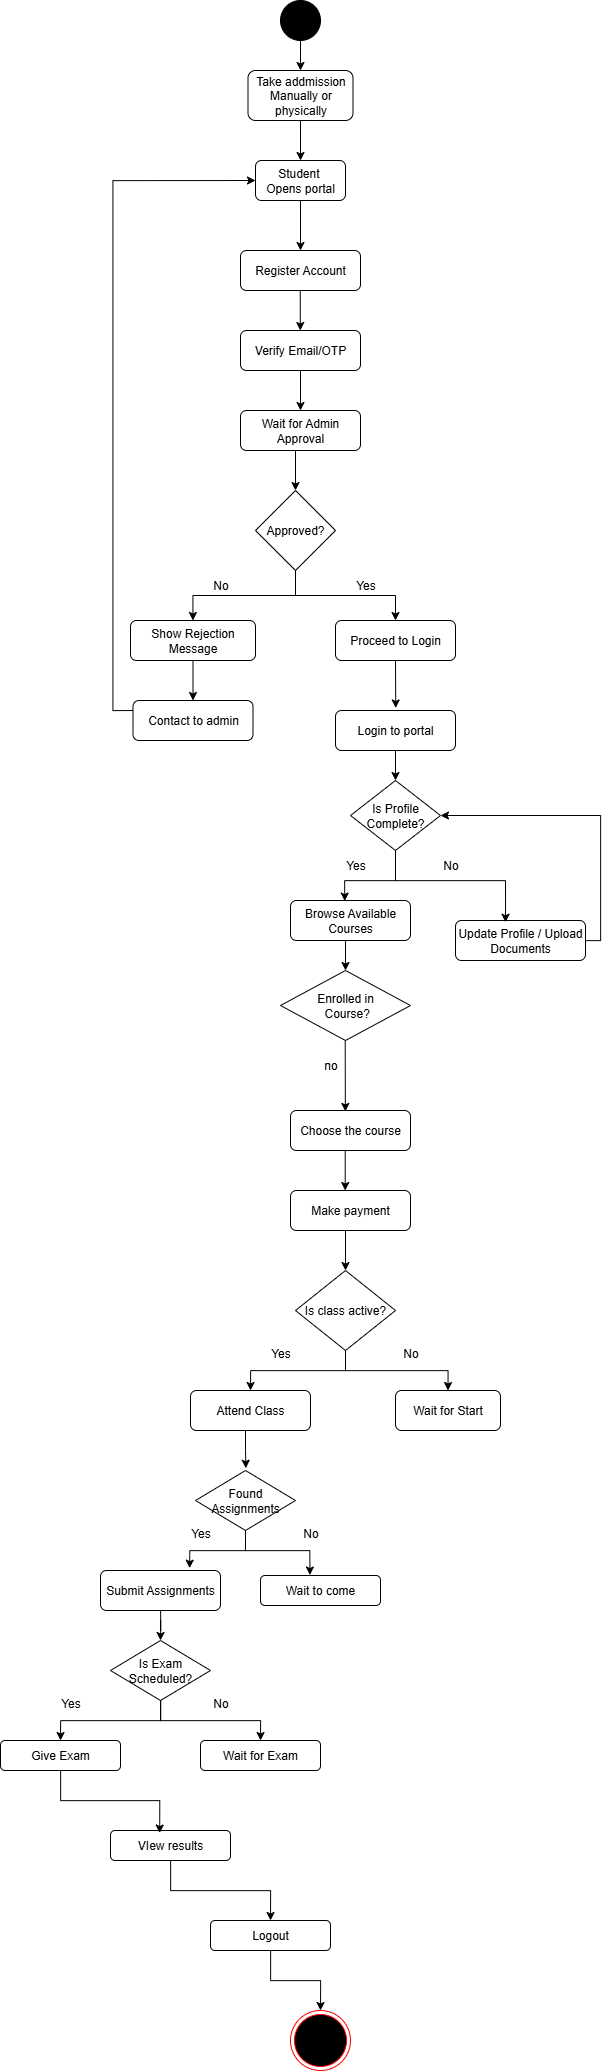

The diagram above was exported from draw.io. Its source (the exported page's mxGraphModel, read from the mxfile embedded in the PNG):
<mxGraphModel dx="2771" dy="1683" grid="1" gridSize="10" guides="1" tooltips="1" connect="1" arrows="1" fold="1" page="1" pageScale="1" pageWidth="850" pageHeight="1100" math="0" shadow="0">
  <root>
    <mxCell id="0" />
    <mxCell id="1" parent="0" />
    <mxCell id="KLlrF1s_pBdJs99a8JZ1-1" value="" style="ellipse;whiteSpace=wrap;html=1;aspect=fixed;fillColor=#000000;" vertex="1" parent="1">
      <mxGeometry x="340" y="170" width="40" height="40" as="geometry" />
    </mxCell>
    <mxCell id="KLlrF1s_pBdJs99a8JZ1-2" value="" style="endArrow=classic;html=1;rounded=0;exitX=0.5;exitY=1;exitDx=0;exitDy=0;entryX=0.5;entryY=0;entryDx=0;entryDy=0;" edge="1" parent="1" source="KLlrF1s_pBdJs99a8JZ1-1">
      <mxGeometry width="50" height="50" relative="1" as="geometry">
        <mxPoint x="330" y="340" as="sourcePoint" />
        <mxPoint x="360" y="240" as="targetPoint" />
      </mxGeometry>
    </mxCell>
    <mxCell id="KLlrF1s_pBdJs99a8JZ1-83" style="edgeStyle=orthogonalEdgeStyle;rounded=0;orthogonalLoop=1;jettySize=auto;html=1;entryX=0.5;entryY=0;entryDx=0;entryDy=0;" edge="1" parent="1" source="KLlrF1s_pBdJs99a8JZ1-7" target="KLlrF1s_pBdJs99a8JZ1-9">
      <mxGeometry relative="1" as="geometry" />
    </mxCell>
    <mxCell id="KLlrF1s_pBdJs99a8JZ1-7" value="Student&amp;nbsp;&lt;div&gt;Opens&amp;nbsp;&lt;span style=&quot;background-color: transparent; color: light-dark(rgb(0, 0, 0), rgb(255, 255, 255));&quot;&gt;portal&lt;/span&gt;&lt;/div&gt;" style="rounded=1;whiteSpace=wrap;html=1;" vertex="1" parent="1">
      <mxGeometry x="315" y="330" width="90" height="40" as="geometry" />
    </mxCell>
    <mxCell id="KLlrF1s_pBdJs99a8JZ1-9" value="Register Account" style="rounded=1;whiteSpace=wrap;html=1;" vertex="1" parent="1">
      <mxGeometry x="300" y="420" width="120" height="40" as="geometry" />
    </mxCell>
    <mxCell id="KLlrF1s_pBdJs99a8JZ1-10" value="Verify Email/OTP" style="rounded=1;whiteSpace=wrap;html=1;" vertex="1" parent="1">
      <mxGeometry x="300" y="500" width="120" height="40" as="geometry" />
    </mxCell>
    <mxCell id="KLlrF1s_pBdJs99a8JZ1-11" value="Wait for Admin Approval" style="rounded=1;whiteSpace=wrap;html=1;" vertex="1" parent="1">
      <mxGeometry x="300" y="580" width="120" height="40" as="geometry" />
    </mxCell>
    <mxCell id="KLlrF1s_pBdJs99a8JZ1-12" value="Proceed to Login" style="rounded=1;whiteSpace=wrap;html=1;" vertex="1" parent="1">
      <mxGeometry x="395" y="790" width="120" height="40" as="geometry" />
    </mxCell>
    <mxCell id="KLlrF1s_pBdJs99a8JZ1-80" style="edgeStyle=orthogonalEdgeStyle;rounded=0;orthogonalLoop=1;jettySize=auto;html=1;entryX=0;entryY=0.5;entryDx=0;entryDy=0;exitX=0;exitY=0.25;exitDx=0;exitDy=0;" edge="1" parent="1" source="KLlrF1s_pBdJs99a8JZ1-85" target="KLlrF1s_pBdJs99a8JZ1-7">
      <mxGeometry relative="1" as="geometry">
        <mxPoint x="20" y="800" as="sourcePoint" />
        <mxPoint x="160" y="230" as="targetPoint" />
      </mxGeometry>
    </mxCell>
    <mxCell id="KLlrF1s_pBdJs99a8JZ1-86" style="edgeStyle=orthogonalEdgeStyle;rounded=0;orthogonalLoop=1;jettySize=auto;html=1;entryX=0.5;entryY=0;entryDx=0;entryDy=0;" edge="1" parent="1" source="KLlrF1s_pBdJs99a8JZ1-13" target="KLlrF1s_pBdJs99a8JZ1-85">
      <mxGeometry relative="1" as="geometry" />
    </mxCell>
    <mxCell id="KLlrF1s_pBdJs99a8JZ1-13" value="Show Rejection Message" style="rounded=1;whiteSpace=wrap;html=1;" vertex="1" parent="1">
      <mxGeometry x="190" y="790" width="125" height="40" as="geometry" />
    </mxCell>
    <mxCell id="KLlrF1s_pBdJs99a8JZ1-76" style="edgeStyle=orthogonalEdgeStyle;rounded=0;orthogonalLoop=1;jettySize=auto;html=1;" edge="1" parent="1" source="KLlrF1s_pBdJs99a8JZ1-14" target="KLlrF1s_pBdJs99a8JZ1-13">
      <mxGeometry relative="1" as="geometry" />
    </mxCell>
    <mxCell id="KLlrF1s_pBdJs99a8JZ1-77" style="edgeStyle=orthogonalEdgeStyle;rounded=0;orthogonalLoop=1;jettySize=auto;html=1;" edge="1" parent="1" source="KLlrF1s_pBdJs99a8JZ1-14" target="KLlrF1s_pBdJs99a8JZ1-12">
      <mxGeometry relative="1" as="geometry" />
    </mxCell>
    <mxCell id="KLlrF1s_pBdJs99a8JZ1-14" value="Approved?" style="rhombus;whiteSpace=wrap;html=1;" vertex="1" parent="1">
      <mxGeometry x="315" y="660" width="80" height="80" as="geometry" />
    </mxCell>
    <mxCell id="KLlrF1s_pBdJs99a8JZ1-15" value="No" style="text;html=1;align=center;verticalAlign=middle;resizable=0;points=[];autosize=1;strokeColor=none;fillColor=none;" vertex="1" parent="1">
      <mxGeometry x="260" y="740" width="40" height="30" as="geometry" />
    </mxCell>
    <mxCell id="KLlrF1s_pBdJs99a8JZ1-16" value="Yes" style="text;html=1;align=center;verticalAlign=middle;resizable=0;points=[];autosize=1;strokeColor=none;fillColor=none;" vertex="1" parent="1">
      <mxGeometry x="405" y="740" width="40" height="30" as="geometry" />
    </mxCell>
    <mxCell id="KLlrF1s_pBdJs99a8JZ1-17" value="" style="ellipse;html=1;shape=endState;fillColor=#000000;strokeColor=#ff0000;" vertex="1" parent="1">
      <mxGeometry x="350" y="2180" width="60" height="60" as="geometry" />
    </mxCell>
    <mxCell id="KLlrF1s_pBdJs99a8JZ1-18" value="Login to portal" style="rounded=1;whiteSpace=wrap;html=1;" vertex="1" parent="1">
      <mxGeometry x="395" y="880" width="120" height="40" as="geometry" />
    </mxCell>
    <mxCell id="KLlrF1s_pBdJs99a8JZ1-19" value="Is Profile Complete?" style="rhombus;whiteSpace=wrap;html=1;" vertex="1" parent="1">
      <mxGeometry x="410" y="950" width="90" height="70" as="geometry" />
    </mxCell>
    <mxCell id="KLlrF1s_pBdJs99a8JZ1-20" value="Yes" style="text;html=1;align=center;verticalAlign=middle;resizable=0;points=[];autosize=1;strokeColor=none;fillColor=none;" vertex="1" parent="1">
      <mxGeometry x="395" y="1020" width="40" height="30" as="geometry" />
    </mxCell>
    <mxCell id="KLlrF1s_pBdJs99a8JZ1-21" value="No" style="text;html=1;align=center;verticalAlign=middle;resizable=0;points=[];autosize=1;strokeColor=none;fillColor=none;" vertex="1" parent="1">
      <mxGeometry x="490" y="1020" width="40" height="30" as="geometry" />
    </mxCell>
    <mxCell id="KLlrF1s_pBdJs99a8JZ1-82" style="edgeStyle=orthogonalEdgeStyle;rounded=0;orthogonalLoop=1;jettySize=auto;html=1;entryX=1;entryY=0.5;entryDx=0;entryDy=0;" edge="1" parent="1" source="KLlrF1s_pBdJs99a8JZ1-22" target="KLlrF1s_pBdJs99a8JZ1-19">
      <mxGeometry relative="1" as="geometry">
        <Array as="points">
          <mxPoint x="660" y="1110" />
          <mxPoint x="660" y="985" />
        </Array>
      </mxGeometry>
    </mxCell>
    <mxCell id="KLlrF1s_pBdJs99a8JZ1-22" value="Update Profile / Upload Documents" style="rounded=1;whiteSpace=wrap;html=1;" vertex="1" parent="1">
      <mxGeometry x="515" y="1090" width="130" height="40" as="geometry" />
    </mxCell>
    <mxCell id="KLlrF1s_pBdJs99a8JZ1-23" value="Browse Available Courses" style="rounded=1;whiteSpace=wrap;html=1;" vertex="1" parent="1">
      <mxGeometry x="350" y="1070" width="120" height="40" as="geometry" />
    </mxCell>
    <mxCell id="KLlrF1s_pBdJs99a8JZ1-24" value="Enrolled in&lt;div&gt;&amp;nbsp;Course?&lt;/div&gt;" style="rhombus;whiteSpace=wrap;html=1;" vertex="1" parent="1">
      <mxGeometry x="340" y="1140" width="130" height="70" as="geometry" />
    </mxCell>
    <mxCell id="KLlrF1s_pBdJs99a8JZ1-25" value="Choose the course" style="rounded=1;whiteSpace=wrap;html=1;" vertex="1" parent="1">
      <mxGeometry x="350" y="1280" width="120" height="40" as="geometry" />
    </mxCell>
    <mxCell id="KLlrF1s_pBdJs99a8JZ1-26" value="no" style="text;html=1;align=center;verticalAlign=middle;resizable=0;points=[];autosize=1;strokeColor=none;fillColor=none;" vertex="1" parent="1">
      <mxGeometry x="370" y="1220" width="40" height="30" as="geometry" />
    </mxCell>
    <mxCell id="KLlrF1s_pBdJs99a8JZ1-27" value="Make payment" style="rounded=1;whiteSpace=wrap;html=1;" vertex="1" parent="1">
      <mxGeometry x="350" y="1360" width="120" height="40" as="geometry" />
    </mxCell>
    <mxCell id="KLlrF1s_pBdJs99a8JZ1-72" style="edgeStyle=orthogonalEdgeStyle;rounded=0;orthogonalLoop=1;jettySize=auto;html=1;entryX=0.5;entryY=0;entryDx=0;entryDy=0;" edge="1" parent="1" source="KLlrF1s_pBdJs99a8JZ1-28" target="KLlrF1s_pBdJs99a8JZ1-33">
      <mxGeometry relative="1" as="geometry" />
    </mxCell>
    <mxCell id="KLlrF1s_pBdJs99a8JZ1-73" style="edgeStyle=orthogonalEdgeStyle;rounded=0;orthogonalLoop=1;jettySize=auto;html=1;entryX=0.5;entryY=0;entryDx=0;entryDy=0;" edge="1" parent="1" source="KLlrF1s_pBdJs99a8JZ1-28" target="KLlrF1s_pBdJs99a8JZ1-32">
      <mxGeometry relative="1" as="geometry" />
    </mxCell>
    <mxCell id="KLlrF1s_pBdJs99a8JZ1-28" value="Is class active?" style="rhombus;whiteSpace=wrap;html=1;" vertex="1" parent="1">
      <mxGeometry x="355" y="1440" width="100" height="80" as="geometry" />
    </mxCell>
    <mxCell id="KLlrF1s_pBdJs99a8JZ1-30" value="Yes" style="text;html=1;align=center;verticalAlign=middle;resizable=0;points=[];autosize=1;strokeColor=none;fillColor=none;" vertex="1" parent="1">
      <mxGeometry x="320" y="1508" width="40" height="30" as="geometry" />
    </mxCell>
    <mxCell id="KLlrF1s_pBdJs99a8JZ1-31" value="No" style="text;html=1;align=center;verticalAlign=middle;resizable=0;points=[];autosize=1;strokeColor=none;fillColor=none;" vertex="1" parent="1">
      <mxGeometry x="450" y="1508" width="40" height="30" as="geometry" />
    </mxCell>
    <mxCell id="KLlrF1s_pBdJs99a8JZ1-32" value="Wait for Start" style="rounded=1;whiteSpace=wrap;html=1;" vertex="1" parent="1">
      <mxGeometry x="455" y="1560" width="105" height="40" as="geometry" />
    </mxCell>
    <mxCell id="KLlrF1s_pBdJs99a8JZ1-33" value="Attend Class" style="rounded=1;whiteSpace=wrap;html=1;" vertex="1" parent="1">
      <mxGeometry x="250" y="1560" width="120" height="40" as="geometry" />
    </mxCell>
    <mxCell id="KLlrF1s_pBdJs99a8JZ1-67" style="edgeStyle=orthogonalEdgeStyle;rounded=0;orthogonalLoop=1;jettySize=auto;html=1;entryX=0.5;entryY=0;entryDx=0;entryDy=0;" edge="1" parent="1" source="KLlrF1s_pBdJs99a8JZ1-34" target="KLlrF1s_pBdJs99a8JZ1-39">
      <mxGeometry relative="1" as="geometry" />
    </mxCell>
    <mxCell id="KLlrF1s_pBdJs99a8JZ1-34" value="Submit Assignments" style="rounded=1;whiteSpace=wrap;html=1;" vertex="1" parent="1">
      <mxGeometry x="160" y="1740" width="120" height="40" as="geometry" />
    </mxCell>
    <mxCell id="KLlrF1s_pBdJs99a8JZ1-66" style="edgeStyle=orthogonalEdgeStyle;rounded=0;orthogonalLoop=1;jettySize=auto;html=1;entryX=0.412;entryY=-0.016;entryDx=0;entryDy=0;entryPerimeter=0;" edge="1" parent="1" source="KLlrF1s_pBdJs99a8JZ1-35" target="KLlrF1s_pBdJs99a8JZ1-36">
      <mxGeometry relative="1" as="geometry">
        <mxPoint x="370" y="1740" as="targetPoint" />
        <Array as="points">
          <mxPoint x="305" y="1720" />
          <mxPoint x="369" y="1720" />
        </Array>
      </mxGeometry>
    </mxCell>
    <mxCell id="KLlrF1s_pBdJs99a8JZ1-35" value="Found Assignments" style="rhombus;whiteSpace=wrap;html=1;" vertex="1" parent="1">
      <mxGeometry x="255" y="1640" width="100" height="60" as="geometry" />
    </mxCell>
    <mxCell id="KLlrF1s_pBdJs99a8JZ1-36" value="Wait to come" style="rounded=1;whiteSpace=wrap;html=1;" vertex="1" parent="1">
      <mxGeometry x="320" y="1745" width="120" height="30" as="geometry" />
    </mxCell>
    <mxCell id="KLlrF1s_pBdJs99a8JZ1-37" value="Yes" style="text;html=1;align=center;verticalAlign=middle;resizable=0;points=[];autosize=1;strokeColor=none;fillColor=none;" vertex="1" parent="1">
      <mxGeometry x="240" y="1688" width="40" height="30" as="geometry" />
    </mxCell>
    <mxCell id="KLlrF1s_pBdJs99a8JZ1-38" value="No" style="text;html=1;align=center;verticalAlign=middle;resizable=0;points=[];autosize=1;strokeColor=none;fillColor=none;" vertex="1" parent="1">
      <mxGeometry x="350" y="1688" width="40" height="30" as="geometry" />
    </mxCell>
    <mxCell id="KLlrF1s_pBdJs99a8JZ1-68" style="edgeStyle=orthogonalEdgeStyle;rounded=0;orthogonalLoop=1;jettySize=auto;html=1;entryX=0.5;entryY=0;entryDx=0;entryDy=0;" edge="1" parent="1" source="KLlrF1s_pBdJs99a8JZ1-39" target="KLlrF1s_pBdJs99a8JZ1-42">
      <mxGeometry relative="1" as="geometry" />
    </mxCell>
    <mxCell id="KLlrF1s_pBdJs99a8JZ1-69" style="edgeStyle=orthogonalEdgeStyle;rounded=0;orthogonalLoop=1;jettySize=auto;html=1;entryX=0.5;entryY=0;entryDx=0;entryDy=0;" edge="1" parent="1" source="KLlrF1s_pBdJs99a8JZ1-39" target="KLlrF1s_pBdJs99a8JZ1-43">
      <mxGeometry relative="1" as="geometry" />
    </mxCell>
    <mxCell id="KLlrF1s_pBdJs99a8JZ1-39" value="Is Exam Scheduled?" style="rhombus;whiteSpace=wrap;html=1;" vertex="1" parent="1">
      <mxGeometry x="170" y="1810" width="100" height="60" as="geometry" />
    </mxCell>
    <mxCell id="KLlrF1s_pBdJs99a8JZ1-40" value="Yes" style="text;html=1;align=center;verticalAlign=middle;resizable=0;points=[];autosize=1;strokeColor=none;fillColor=none;" vertex="1" parent="1">
      <mxGeometry x="110" y="1858" width="40" height="30" as="geometry" />
    </mxCell>
    <mxCell id="KLlrF1s_pBdJs99a8JZ1-41" value="No" style="text;html=1;align=center;verticalAlign=middle;resizable=0;points=[];autosize=1;strokeColor=none;fillColor=none;" vertex="1" parent="1">
      <mxGeometry x="260" y="1858" width="40" height="30" as="geometry" />
    </mxCell>
    <mxCell id="KLlrF1s_pBdJs99a8JZ1-42" value="Give Exam" style="rounded=1;whiteSpace=wrap;html=1;" vertex="1" parent="1">
      <mxGeometry x="60" y="1910" width="120" height="30" as="geometry" />
    </mxCell>
    <mxCell id="KLlrF1s_pBdJs99a8JZ1-43" value="Wait for Exam" style="rounded=1;whiteSpace=wrap;html=1;" vertex="1" parent="1">
      <mxGeometry x="260" y="1910" width="120" height="30" as="geometry" />
    </mxCell>
    <mxCell id="KLlrF1s_pBdJs99a8JZ1-71" style="edgeStyle=orthogonalEdgeStyle;rounded=0;orthogonalLoop=1;jettySize=auto;html=1;entryX=0.5;entryY=0;entryDx=0;entryDy=0;" edge="1" parent="1" source="KLlrF1s_pBdJs99a8JZ1-45" target="KLlrF1s_pBdJs99a8JZ1-46">
      <mxGeometry relative="1" as="geometry" />
    </mxCell>
    <mxCell id="KLlrF1s_pBdJs99a8JZ1-45" value="VIew results" style="rounded=1;whiteSpace=wrap;html=1;" vertex="1" parent="1">
      <mxGeometry x="170" y="2000" width="120" height="30" as="geometry" />
    </mxCell>
    <mxCell id="KLlrF1s_pBdJs99a8JZ1-78" style="edgeStyle=orthogonalEdgeStyle;rounded=0;orthogonalLoop=1;jettySize=auto;html=1;entryX=0.5;entryY=0;entryDx=0;entryDy=0;" edge="1" parent="1" source="KLlrF1s_pBdJs99a8JZ1-46" target="KLlrF1s_pBdJs99a8JZ1-17">
      <mxGeometry relative="1" as="geometry" />
    </mxCell>
    <mxCell id="KLlrF1s_pBdJs99a8JZ1-46" value="Logout" style="rounded=1;whiteSpace=wrap;html=1;" vertex="1" parent="1">
      <mxGeometry x="270" y="2090" width="120" height="30" as="geometry" />
    </mxCell>
    <mxCell id="KLlrF1s_pBdJs99a8JZ1-49" value="" style="endArrow=classic;html=1;rounded=0;exitX=0.5;exitY=1;exitDx=0;exitDy=0;entryX=0.5;entryY=0;entryDx=0;entryDy=0;" edge="1" parent="1">
      <mxGeometry width="50" height="50" relative="1" as="geometry">
        <mxPoint x="359.76" y="460" as="sourcePoint" />
        <mxPoint x="359.76" y="500" as="targetPoint" />
      </mxGeometry>
    </mxCell>
    <mxCell id="KLlrF1s_pBdJs99a8JZ1-50" value="" style="endArrow=classic;html=1;rounded=0;exitX=0.5;exitY=1;exitDx=0;exitDy=0;entryX=0.5;entryY=0;entryDx=0;entryDy=0;" edge="1" parent="1">
      <mxGeometry width="50" height="50" relative="1" as="geometry">
        <mxPoint x="360" y="540" as="sourcePoint" />
        <mxPoint x="360" y="580" as="targetPoint" />
      </mxGeometry>
    </mxCell>
    <mxCell id="KLlrF1s_pBdJs99a8JZ1-51" value="" style="endArrow=classic;html=1;rounded=0;exitX=0.5;exitY=1;exitDx=0;exitDy=0;entryX=0.5;entryY=0;entryDx=0;entryDy=0;" edge="1" parent="1">
      <mxGeometry width="50" height="50" relative="1" as="geometry">
        <mxPoint x="355" y="620" as="sourcePoint" />
        <mxPoint x="355" y="660" as="targetPoint" />
      </mxGeometry>
    </mxCell>
    <mxCell id="KLlrF1s_pBdJs99a8JZ1-54" value="" style="endArrow=classic;html=1;rounded=0;exitX=0.5;exitY=1;exitDx=0;exitDy=0;entryX=0.502;entryY=-0.063;entryDx=0;entryDy=0;entryPerimeter=0;" edge="1" parent="1" target="KLlrF1s_pBdJs99a8JZ1-18">
      <mxGeometry width="50" height="50" relative="1" as="geometry">
        <mxPoint x="455" y="830" as="sourcePoint" />
        <mxPoint x="455" y="870" as="targetPoint" />
      </mxGeometry>
    </mxCell>
    <mxCell id="KLlrF1s_pBdJs99a8JZ1-55" value="" style="endArrow=classic;html=1;rounded=0;" edge="1" parent="1">
      <mxGeometry width="50" height="50" relative="1" as="geometry">
        <mxPoint x="455" y="920" as="sourcePoint" />
        <mxPoint x="455" y="950" as="targetPoint" />
      </mxGeometry>
    </mxCell>
    <mxCell id="KLlrF1s_pBdJs99a8JZ1-58" value="" style="endArrow=classic;html=1;rounded=0;exitX=0.5;exitY=1;exitDx=0;exitDy=0;" edge="1" parent="1">
      <mxGeometry width="50" height="50" relative="1" as="geometry">
        <mxPoint x="405" y="1110" as="sourcePoint" />
        <mxPoint x="405" y="1140" as="targetPoint" />
      </mxGeometry>
    </mxCell>
    <mxCell id="KLlrF1s_pBdJs99a8JZ1-59" value="" style="endArrow=classic;html=1;rounded=0;exitX=0.5;exitY=1;exitDx=0;exitDy=0;entryX=0.457;entryY=0.024;entryDx=0;entryDy=0;entryPerimeter=0;" edge="1" parent="1" target="KLlrF1s_pBdJs99a8JZ1-25">
      <mxGeometry width="50" height="50" relative="1" as="geometry">
        <mxPoint x="404.71" y="1210" as="sourcePoint" />
        <mxPoint x="404.71" y="1250" as="targetPoint" />
      </mxGeometry>
    </mxCell>
    <mxCell id="KLlrF1s_pBdJs99a8JZ1-60" value="" style="endArrow=classic;html=1;rounded=0;exitX=0.5;exitY=1;exitDx=0;exitDy=0;entryX=0.5;entryY=0;entryDx=0;entryDy=0;" edge="1" parent="1">
      <mxGeometry width="50" height="50" relative="1" as="geometry">
        <mxPoint x="404.71" y="1320" as="sourcePoint" />
        <mxPoint x="404.71" y="1360" as="targetPoint" />
      </mxGeometry>
    </mxCell>
    <mxCell id="KLlrF1s_pBdJs99a8JZ1-61" value="" style="endArrow=classic;html=1;rounded=0;exitX=0.5;exitY=1;exitDx=0;exitDy=0;entryX=0.5;entryY=0;entryDx=0;entryDy=0;" edge="1" parent="1">
      <mxGeometry width="50" height="50" relative="1" as="geometry">
        <mxPoint x="405" y="1400" as="sourcePoint" />
        <mxPoint x="405" y="1440" as="targetPoint" />
      </mxGeometry>
    </mxCell>
    <mxCell id="KLlrF1s_pBdJs99a8JZ1-64" style="edgeStyle=orthogonalEdgeStyle;rounded=0;orthogonalLoop=1;jettySize=auto;html=1;entryX=0.504;entryY=-0.038;entryDx=0;entryDy=0;entryPerimeter=0;" edge="1" parent="1" source="KLlrF1s_pBdJs99a8JZ1-33" target="KLlrF1s_pBdJs99a8JZ1-35">
      <mxGeometry relative="1" as="geometry">
        <Array as="points">
          <mxPoint x="305" y="1620" />
          <mxPoint x="305" y="1620" />
        </Array>
      </mxGeometry>
    </mxCell>
    <mxCell id="KLlrF1s_pBdJs99a8JZ1-65" style="edgeStyle=orthogonalEdgeStyle;rounded=0;orthogonalLoop=1;jettySize=auto;html=1;entryX=0.743;entryY=-0.059;entryDx=0;entryDy=0;entryPerimeter=0;" edge="1" parent="1" source="KLlrF1s_pBdJs99a8JZ1-35" target="KLlrF1s_pBdJs99a8JZ1-34">
      <mxGeometry relative="1" as="geometry" />
    </mxCell>
    <mxCell id="KLlrF1s_pBdJs99a8JZ1-70" style="edgeStyle=orthogonalEdgeStyle;rounded=0;orthogonalLoop=1;jettySize=auto;html=1;entryX=0.41;entryY=0.085;entryDx=0;entryDy=0;entryPerimeter=0;" edge="1" parent="1" source="KLlrF1s_pBdJs99a8JZ1-42" target="KLlrF1s_pBdJs99a8JZ1-45">
      <mxGeometry relative="1" as="geometry" />
    </mxCell>
    <mxCell id="KLlrF1s_pBdJs99a8JZ1-74" style="edgeStyle=orthogonalEdgeStyle;rounded=0;orthogonalLoop=1;jettySize=auto;html=1;entryX=0.452;entryY=0.014;entryDx=0;entryDy=0;entryPerimeter=0;" edge="1" parent="1" source="KLlrF1s_pBdJs99a8JZ1-19" target="KLlrF1s_pBdJs99a8JZ1-23">
      <mxGeometry relative="1" as="geometry">
        <Array as="points">
          <mxPoint x="455" y="1050" />
          <mxPoint x="404" y="1050" />
        </Array>
      </mxGeometry>
    </mxCell>
    <mxCell id="KLlrF1s_pBdJs99a8JZ1-75" style="edgeStyle=orthogonalEdgeStyle;rounded=0;orthogonalLoop=1;jettySize=auto;html=1;entryX=0.385;entryY=0.044;entryDx=0;entryDy=0;entryPerimeter=0;" edge="1" parent="1" source="KLlrF1s_pBdJs99a8JZ1-19" target="KLlrF1s_pBdJs99a8JZ1-22">
      <mxGeometry relative="1" as="geometry">
        <Array as="points">
          <mxPoint x="455" y="1050" />
          <mxPoint x="565" y="1050" />
        </Array>
      </mxGeometry>
    </mxCell>
    <mxCell id="KLlrF1s_pBdJs99a8JZ1-81" style="edgeStyle=orthogonalEdgeStyle;rounded=0;orthogonalLoop=1;jettySize=auto;html=1;entryX=0.5;entryY=0;entryDx=0;entryDy=0;" edge="1" parent="1" source="KLlrF1s_pBdJs99a8JZ1-79" target="KLlrF1s_pBdJs99a8JZ1-7">
      <mxGeometry relative="1" as="geometry" />
    </mxCell>
    <mxCell id="KLlrF1s_pBdJs99a8JZ1-79" value="Take addmission Manually or physically" style="rounded=1;whiteSpace=wrap;html=1;" vertex="1" parent="1">
      <mxGeometry x="307.5" y="240" width="105" height="50" as="geometry" />
    </mxCell>
    <mxCell id="KLlrF1s_pBdJs99a8JZ1-85" value="Contact to admin" style="rounded=1;whiteSpace=wrap;html=1;" vertex="1" parent="1">
      <mxGeometry x="192.5" y="870" width="120" height="40" as="geometry" />
    </mxCell>
  </root>
</mxGraphModel>